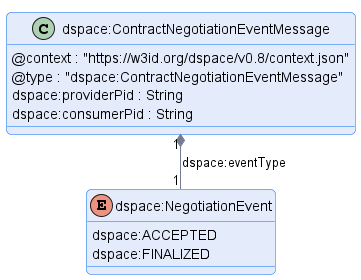

The diagram above was rendered by PlantUML. Its source (embedded in the PNG):
@startuml "contract-negotiation-event-message"
!pragma layout smetana

!include ../../../common/style/diagram.styles.puml

hide empty description


class "dspace:ContractNegotiationEventMessage" {
    @context : "https://w3id.org/dspace/v0.8/context.json"
    @type : "dspace:ContractNegotiationEventMessage"
    dspace:providerPid : String
    dspace:consumerPid : String
}

enum dspace:NegotiationEvent {
    dspace:ACCEPTED
    dspace:FINALIZED
}

"dspace:ContractNegotiationEventMessage" "1" *-- "1" "dspace:NegotiationEvent" : "dspace:eventType"

@enduml